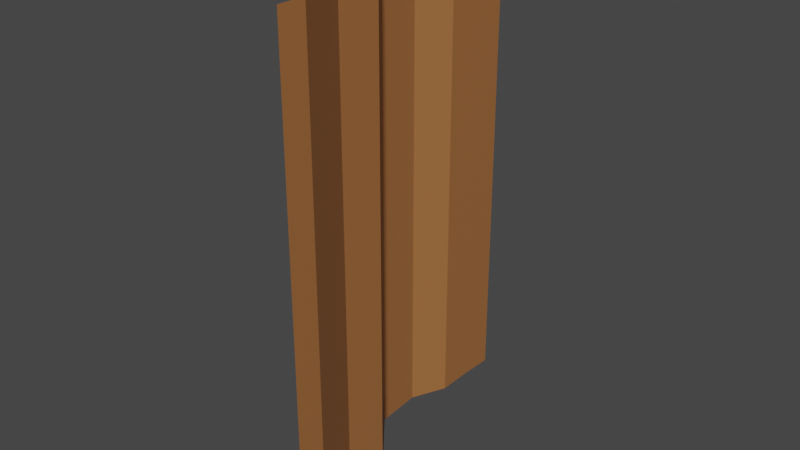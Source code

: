 # Source: MesetaBarreraRanas.blend  (saved by Blender 2.82.7; exported with 4.5.12 LTS)
import bpy
from mathutils import Matrix  # noqa: F401  (used for matrix-valued properties, if any)

bpy.ops.wm.read_factory_settings(use_empty=True)
scene = bpy.context.scene
scene.name = 'Scene'

# ---- collections
col_collection = bpy.data.collections.new('Collection'); scene.collection.children.link(col_collection)

# ---- materials (node trees are filled in below, after node groups)
mat_material_001 = bpy.data.materials.new('Material.001')
mat_material_001.use_transparent_shadow = False
mat_material_002 = bpy.data.materials.new('Material.002')
mat_material_002.use_transparent_shadow = False
mat_material_003 = bpy.data.materials.new('Material.003')
mat_material_003.use_transparent_shadow = False
mat_material = bpy.data.materials.new('Material')
mat_material.use_transparent_shadow = False
mat_material_004 = bpy.data.materials.new('Material.004')
mat_material_004.use_transparent_shadow = False
mat_material_005 = bpy.data.materials.new('Material.005')
mat_material_005.use_transparent_shadow = False
mat_material_006 = bpy.data.materials.new('Material.006')
mat_material_006.use_transparent_shadow = False

# ---- material node trees
mat_material_001.use_nodes = True; mat_material_001.node_tree.nodes.clear()
_N = mat_material_001.node_tree.nodes; _L = mat_material_001.node_tree.links
n0 = _N.new('ShaderNodeOutputMaterial'); n0.name = 'Material Output'; n0.location = (300, 300)
n1 = _N.new('ShaderNodeBsdfPrincipled'); n1.name = 'Principled BSDF'; n1.location = (10, 300)
n1.distribution = 'GGX'
n1.subsurface_method = 'BURLEY'
n1.inputs[0].default_value = (0.4069, 0.5926, 0.2205, 1.0)
n1.inputs[3].default_value = 1.45
n1.inputs[27].default_value = (0.0, 0.0, 0.0, 1.0)
n1.inputs[28].default_value = 1.0
_L.new(n1.outputs[0], n0.inputs[0])
n0.is_active_output = True
mat_material_002.use_nodes = True; mat_material_002.node_tree.nodes.clear()
_N = mat_material_002.node_tree.nodes; _L = mat_material_002.node_tree.links
n0 = _N.new('ShaderNodeOutputMaterial'); n0.name = 'Material Output'; n0.location = (300, 300)
n1 = _N.new('ShaderNodeBsdfPrincipled'); n1.name = 'Principled BSDF'; n1.location = (10, 300)
n1.distribution = 'GGX'
n1.subsurface_method = 'BURLEY'
n1.inputs[0].default_value = (0.8, 0.6145, 0.2517, 1.0)
n1.inputs[3].default_value = 1.45
n1.inputs[27].default_value = (0.0, 0.0, 0.0, 1.0)
n1.inputs[28].default_value = 1.0
_L.new(n1.outputs[0], n0.inputs[0])
n0.is_active_output = True
mat_material_003.use_nodes = True; mat_material_003.node_tree.nodes.clear()
_N = mat_material_003.node_tree.nodes; _L = mat_material_003.node_tree.links
n0 = _N.new('ShaderNodeOutputMaterial'); n0.name = 'Material Output'; n0.location = (300, 300)
n1 = _N.new('ShaderNodeBsdfPrincipled'); n1.name = 'Principled BSDF'; n1.location = (10, 300)
n1.distribution = 'GGX'
n1.subsurface_method = 'BURLEY'
n1.inputs[0].default_value = (0.367, 0.8, 0.3016, 1.0)
n1.inputs[3].default_value = 1.45
n1.inputs[27].default_value = (0.0, 0.0, 0.0, 1.0)
n1.inputs[28].default_value = 1.0
_L.new(n1.outputs[0], n0.inputs[0])
n0.is_active_output = True
mat_material.use_nodes = True; mat_material.node_tree.nodes.clear()
_N = mat_material.node_tree.nodes; _L = mat_material.node_tree.links
n0 = _N.new('ShaderNodeOutputMaterial'); n0.name = 'Material Output'; n0.location = (300, 300)
n1 = _N.new('ShaderNodeBsdfPrincipled'); n1.name = 'Principled BSDF'; n1.location = (10, 300)
n1.distribution = 'GGX'
n1.subsurface_method = 'BURLEY'
n1.inputs[0].default_value = (0.3672, 0.1449, 0.04669, 1.0)
n1.inputs[3].default_value = 1.45
n1.inputs[27].default_value = (0.0, 0.0, 0.0, 1.0)
n1.inputs[28].default_value = 1.0
_L.new(n1.outputs[0], n0.inputs[0])
n0.is_active_output = True
mat_material_004.use_nodes = True; mat_material_004.node_tree.nodes.clear()
_N = mat_material_004.node_tree.nodes; _L = mat_material_004.node_tree.links
n0 = _N.new('ShaderNodeOutputMaterial'); n0.name = 'Material Output'; n0.location = (300, 300)
n1 = _N.new('ShaderNodeBsdfPrincipled'); n1.name = 'Principled BSDF'; n1.location = (10, 300)
n1.distribution = 'GGX'
n1.subsurface_method = 'BURLEY'
n1.inputs[0].default_value = (0.6038, 0.3068, 0.2514, 1.0)
n1.inputs[3].default_value = 1.45
n1.inputs[27].default_value = (0.0, 0.0, 0.0, 1.0)
n1.inputs[28].default_value = 1.0
_L.new(n1.outputs[0], n0.inputs[0])
n0.is_active_output = True
mat_material_005.use_nodes = True; mat_material_005.node_tree.nodes.clear()
_N = mat_material_005.node_tree.nodes; _L = mat_material_005.node_tree.links
n0 = _N.new('ShaderNodeOutputMaterial'); n0.name = 'Material Output'; n0.location = (300, 300)
n1 = _N.new('ShaderNodeBsdfPrincipled'); n1.name = 'Principled BSDF'; n1.location = (10, 300)
n1.distribution = 'GGX'
n1.subsurface_method = 'BURLEY'
n1.inputs[0].default_value = (0.5815, 0.346, 0.1246, 1.0)
n1.inputs[3].default_value = 1.45
n1.inputs[27].default_value = (0.0, 0.0, 0.0, 1.0)
n1.inputs[28].default_value = 1.0
_L.new(n1.outputs[0], n0.inputs[0])
n0.is_active_output = True
mat_material_006.use_nodes = True; mat_material_006.node_tree.nodes.clear()
_N = mat_material_006.node_tree.nodes; _L = mat_material_006.node_tree.links
n0 = _N.new('ShaderNodeOutputMaterial'); n0.name = 'Material Output'; n0.location = (300, 300)
n1 = _N.new('ShaderNodeBsdfPrincipled'); n1.name = 'Principled BSDF'; n1.location = (10, 300)
n1.distribution = 'GGX'
n1.subsurface_method = 'BURLEY'
n1.inputs[0].default_value = (0.5277, 0.5277, 0.5277, 1.0)
n1.inputs[3].default_value = 1.45
n1.inputs[27].default_value = (0.0, 0.0, 0.0, 1.0)
n1.inputs[28].default_value = 1.0
_L.new(n1.outputs[0], n0.inputs[0])
n0.is_active_output = True

# ---- world
world_world = bpy.data.worlds.new('World'); scene.world = world_world
world_world.use_nodes = True; world_world.node_tree.nodes.clear()
_N = world_world.node_tree.nodes; _L = world_world.node_tree.links
n0 = _N.new('ShaderNodeOutputWorld'); n0.name = 'World Output'; n0.location = (300, 300)
n1 = _N.new('ShaderNodeBackground'); n1.name = 'Background'; n1.location = (10, 300)
n1.inputs[0].default_value = (0.05088, 0.05088, 0.05088, 1.0)
_L.new(n1.outputs[0], n0.inputs[0])
n0.is_active_output = True
world_world.color = (0.05088, 0.05088, 0.05088)
world_world.use_sun_shadow = False
world_world.sun_shadow_jitter_overblur = 0.0

# ---- meshes
me_plane = bpy.data.meshes.new('Plane')
me_plane.from_pydata([(-0.1897, 1.011, 0.2516), (-0.08227, 1.411, 0.2474), (-0.05893, 1.234, 0.2512), (-0.1448, 1.111, 0.2516), (-0.08227, 1.328, 0.2512), (-0.1448, 1.163, 0.2516), (-0.055, 1.288, 0.2512), (-0.1894, 1.042, 0.2516), (-0.08227, 1.369, 0.2512), (-0.1897, 1.011, 1.205), (-0.08227, 1.411, 1.201), (-0.05893, 1.234, 1.205), (-0.1448, 1.111, 1.205), (-0.08227, 1.328, 1.205), (-0.1448, 1.163, 1.205), (-0.055, 1.288, 1.205), (-0.1894, 1.042, 1.205), (-0.08227, 1.369, 1.205)], [], [(3, 12, 14, 5), (6, 15, 13, 4), (4, 13, 17, 8), (0, 9, 16, 7), (2, 11, 15, 6), (8, 17, 10, 1), (7, 16, 12, 3), (5, 14, 11, 2)])
me_plane.polygons.foreach_set('material_index', [3, 3, 3, 3, 3, 3, 3, 3])
_uv = me_plane.uv_layers.new(name='UVMap')
_uv.uv.foreach_set('vector', [0.8609, 0.6846, 0.8609, 0.6846, 0.8609, 0.6546, 0.8609, 0.6546, 0.8612, 0.5871, 0.8612, 0.5871, 0.86, 0.5575, 0.86, 0.5575, 0.86, 0.5575, 0.86, 0.5575, 0.8613, 0.5356, 0.8613, 0.5356, 0.8594, 0.7353, 0.8594, 0.7353, 0.8594, 0.7165, 0.8594, 0.7165, 0.8607, 0.6211, 0.8607, 0.6211, 0.8612, 0.5871, 0.8612, 0.5871, 0.8613, 0.5356, 0.8613, 0.5356, 0.8626, 0.5137, 0.8626, 0.5137, 0.8594, 0.7165, 0.8594, 0.7165, 0.8609, 0.6846, 0.8609, 0.6846, 0.8609, 0.6546, 0.8609, 0.6546, 0.8607, 0.6211, 0.8607, 0.6211])
me_plane.materials.append(mat_material_001)
me_plane.materials.append(mat_material_002)
me_plane.materials.append(mat_material_003)
me_plane.materials.append(mat_material)
me_plane.materials.append(mat_material_004)
me_plane.materials.append(mat_material_005)
me_plane.materials.append(mat_material_006)
me_plane.use_remesh_fix_poles = True
me_plane.use_remesh_preserve_attributes = False
me_plane.use_mirror_vertex_groups = False
me_plane.update()

# ---- objects
ob_plane = bpy.data.objects.new('Plane', me_plane)

# ---- transforms, parenting, visibility, modifiers, constraints
ob_plane.location = (0.0, 0.0, 0.0)
ob_plane.scale = (-105.8, 156.9, 91.72)
ob_plane.lineart.crease_threshold = 0.0

# ---- collection membership
col_collection.objects.link(ob_plane)

# ---- scene / render settings (as saved in the file)
scene.frame_start = 1; scene.frame_end = 250; scene.frame_set(1)
scene.render.engine = 'BLENDER_EEVEE_NEXT'
scene.cycles.use_denoising = False
scene.cycles.samples = 128
scene.cycles.sampling_pattern = 'TABULATED_SOBOL'
scene.cycles.use_adaptive_sampling = False
scene.cycles.use_light_tree = False
scene.view_settings.view_transform = 'Filmic'
bpy.context.view_layer.update()

# ---- added for rendering (the .blend has no active camera and no usable light): camera, sun
cam_auto = bpy.data.cameras.new('AutoCamera')
cam_auto.lens = 50.0
cam_auto.sensor_width = 36.0
cam_auto.clip_end = 1767.31
ob_auto_camera = bpy.data.objects.new('AutoCamera', cam_auto)
scene.collection.objects.link(ob_auto_camera)
ob_auto_camera.location = (113.647, 69.0755, 147.163)
ob_auto_camera.rotation_euler = (1.09748, -7.21219e-08, 0.694738)
scene.camera = ob_auto_camera
light_auto_sun = bpy.data.lights.new('AutoSun', 'SUN')
light_auto_sun.energy = 3.0
light_auto_sun.angle = 0.0523599
ob_auto_sun = bpy.data.objects.new('AutoSun', light_auto_sun)
scene.collection.objects.link(ob_auto_sun)
ob_auto_sun.rotation_euler = (0.872665, 0.174533, 0.523599)
bpy.context.view_layer.update()
